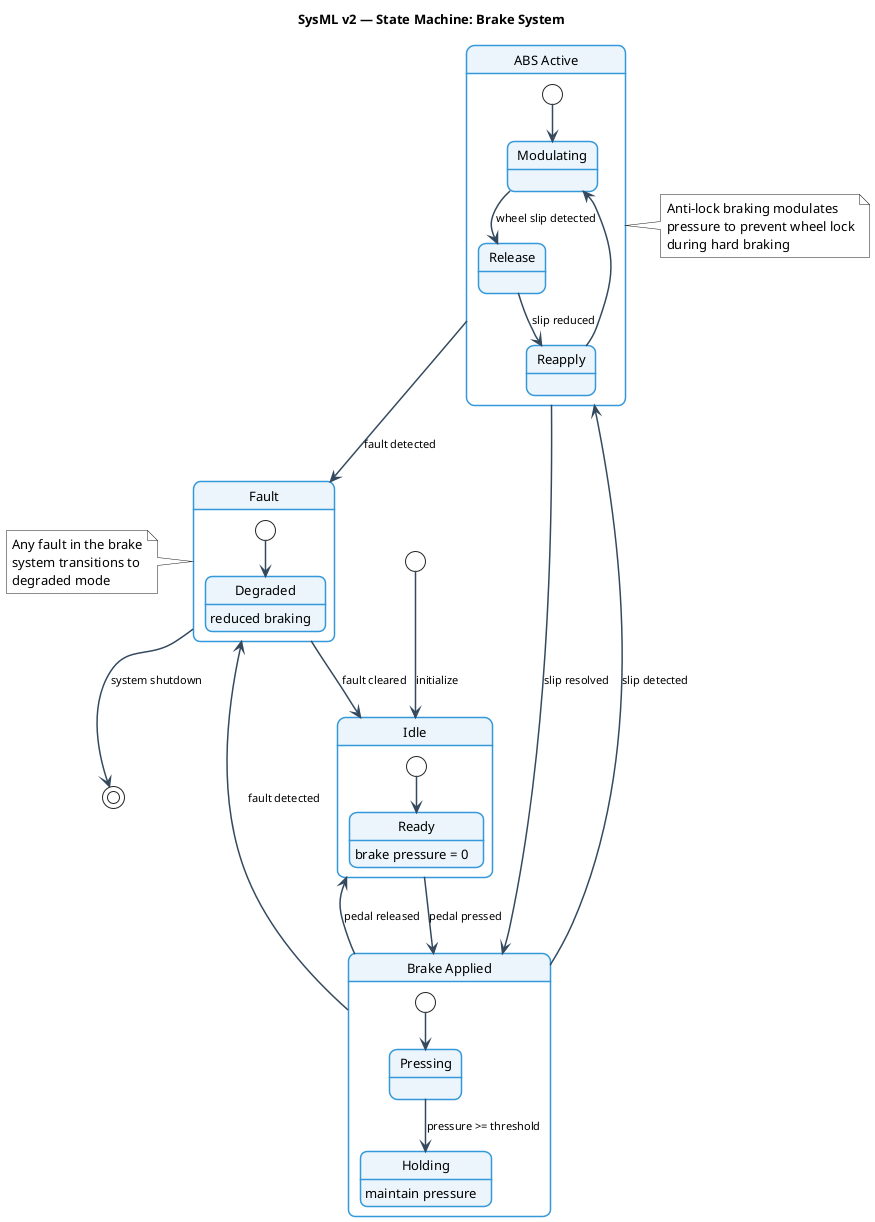

The diagram above was rendered by PlantUML. Its source (embedded in the PNG):
@startuml
' ============================================================
' Example 8: State Machine Diagram
' Shows states, transitions, guards, and effects using
' PlantUML's native state diagram syntax.
' ============================================================

<style>
root {
    BackGroundColor white
    FontName Helvetica
    FontSize 13
}
state {
    BackgroundColor #EBF5FB
    LineColor #3498DB
    LineThickness 1.5
    RoundCorner 15
    Padding 8
}
stateStart {
    BackgroundColor #27AE60
    LineColor #27AE60
}
stateEnd {
    BackgroundColor #E74C3C
    LineColor #E74C3C
}
arrow {
    LineColor #34495E
    LineThickness 1.5
    FontSize 11
}
</style>

skinparam wrapWidth 400

title SysML v2 — State Machine: Brake System

[*] --> Idle : initialize

state Idle {
  [*] --> Ready
  Ready : brake pressure = 0
}

state "Brake Applied" as Applied {
  [*] --> Pressing
  Pressing --> Holding : pressure >= threshold
  Holding : maintain pressure
}

state "ABS Active" as ABS {
  [*] --> Modulating
  Modulating --> Release : wheel slip detected
  Release --> Reapply : slip reduced
  Reapply --> Modulating
}

state "Fault" as Fault {
  [*] --> Degraded
  Degraded : reduced braking
}

Idle --> Applied : pedal pressed
Applied --> Idle : pedal released
Applied --> ABS : slip detected
ABS --> Applied : slip resolved
Applied --> Fault : fault detected
ABS --> Fault : fault detected
Fault --> Idle : fault cleared
Fault --> [*] : system shutdown

note right of ABS
  Anti-lock braking modulates
  pressure to prevent wheel lock
  during hard braking
end note

note left of Fault
  Any fault in the brake
  system transitions to
  degraded mode
end note

@enduml